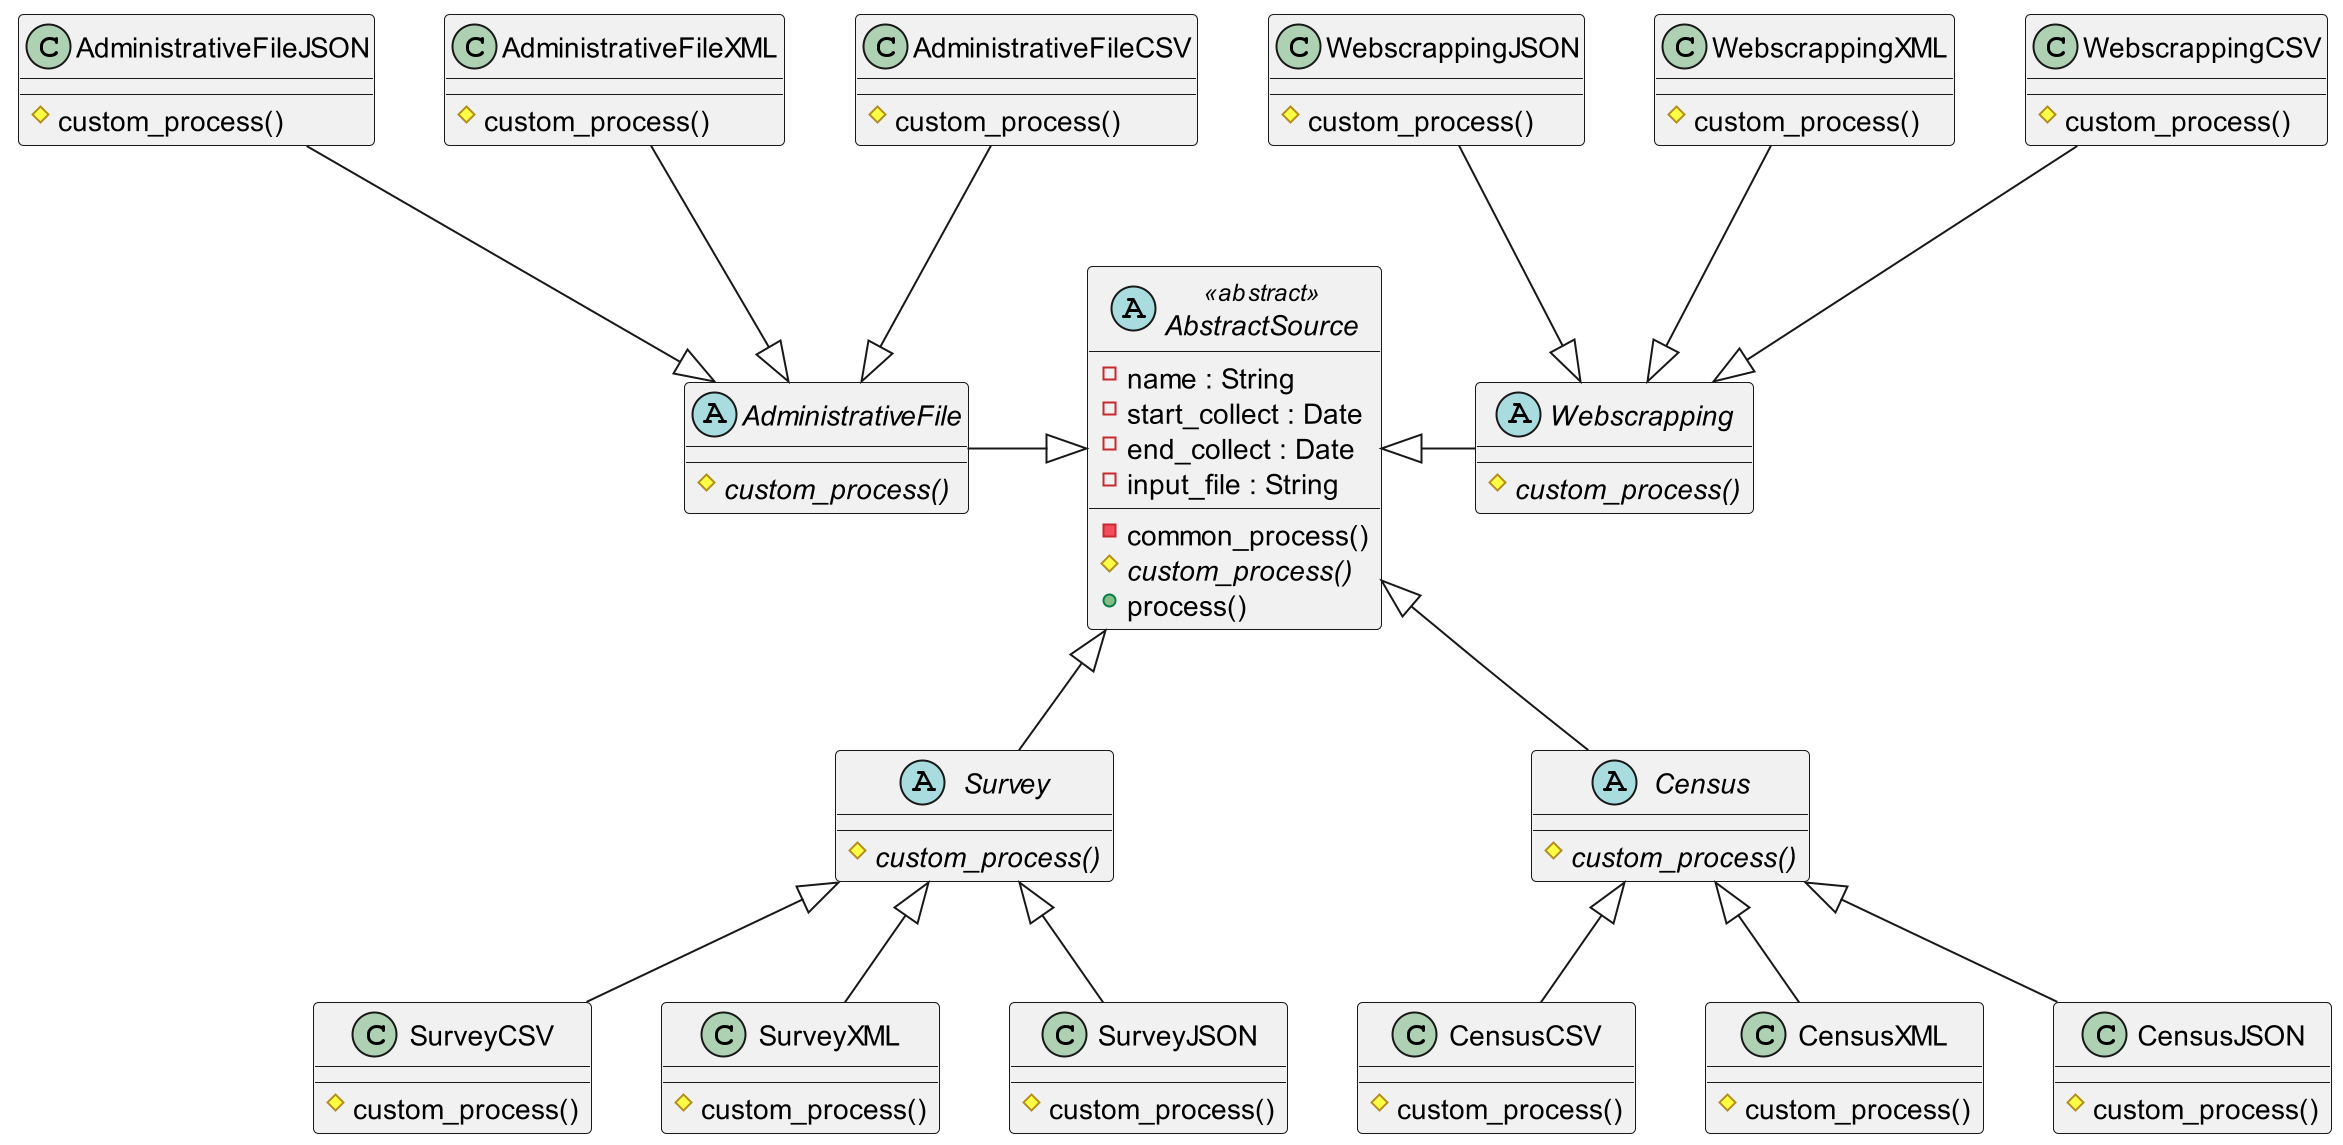

The diagram above was rendered by PlantUML. Its source (embedded in the PNG):
@startuml
scale 2
abstract class AbstractSource << abstract >> {
    - name : String
    - start_collect : Date
    - end_collect : Date
    - input_file : String

    - common_process()
    # {abstract} custom_process()
    + process()


}

abstract class Survey {
    # {abstract} custom_process()
}

abstract class Census {
    # {abstract} custom_process()
}

abstract class Webscrapping {
    # {abstract} custom_process()
}

abstract class AdministrativeFile {
    # {abstract} custom_process()
}

class SurveyCSV {
    # custom_process()
}

class CensusCSV {
    # custom_process()
}

class WebscrappingCSV {
    # custom_process()
}

class AdministrativeFileCSV {
    # custom_process()
}

class SurveyXML {
    # custom_process()
}

class CensusXML {
    # custom_process()
}

class WebscrappingXML {
    # custom_process()
}

class AdministrativeFileXML {
    # custom_process()
}

class SurveyJSON {
    # custom_process()
}

class CensusJSON {
    # custom_process()
}

class WebscrappingJSON {
    # custom_process()
}

class AdministrativeFileJSON {
    # custom_process()
}

AbstractSource <|-- Survey
AbstractSource <|-- Census
AbstractSource <|-right- Webscrapping
AbstractSource <|-left- AdministrativeFile

Survey <|-- SurveyCSV
Survey <|-- SurveyXML
Survey <|-- SurveyJSON

Census <|-- CensusCSV
Census <|-- CensusXML
Census <|-- CensusJSON

Webscrapping <|-up- WebscrappingCSV
Webscrapping <|-up- WebscrappingXML
Webscrapping <|-up- WebscrappingJSON

AdministrativeFile <|-up- AdministrativeFileCSV
AdministrativeFile <|-up- AdministrativeFileXML
AdministrativeFile <|-up- AdministrativeFileJSON

@enduml